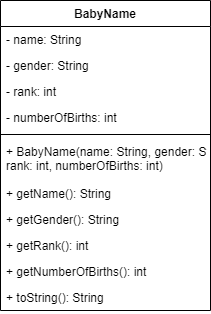

The diagram above was exported from draw.io. Its source (the exported page's mxGraphModel, read from the mxfile embedded in the PNG):
<mxGraphModel dx="2114" dy="1183" grid="1" gridSize="10" guides="1" tooltips="1" connect="1" arrows="1" fold="1" page="1" pageScale="1" pageWidth="850" pageHeight="1100" math="0" shadow="0">
  <root>
    <mxCell id="0" />
    <mxCell id="1" parent="0" />
    <mxCell id="2" value="BabyName" style="swimlane;fontStyle=1;align=center;verticalAlign=top;childLayout=stackLayout;horizontal=1;startSize=26;horizontalStack=0;resizeParent=1;resizeParentMax=0;resizeLast=0;collapsible=1;marginBottom=0;" vertex="1" parent="1">
      <mxGeometry x="10" y="10" width="210" height="310" as="geometry" />
    </mxCell>
    <mxCell id="3" value="- name: String" style="text;strokeColor=none;fillColor=none;align=left;verticalAlign=top;spacingLeft=4;spacingRight=4;overflow=hidden;rotatable=0;points=[[0,0.5],[1,0.5]];portConstraint=eastwest;" vertex="1" parent="2">
      <mxGeometry y="26" width="210" height="26" as="geometry" />
    </mxCell>
    <mxCell id="4" value="- gender: String" style="text;strokeColor=none;fillColor=none;align=left;verticalAlign=top;spacingLeft=4;spacingRight=4;overflow=hidden;rotatable=0;points=[[0,0.5],[1,0.5]];portConstraint=eastwest;" vertex="1" parent="2">
      <mxGeometry y="52" width="210" height="26" as="geometry" />
    </mxCell>
    <mxCell id="5" value="- rank: int" style="text;strokeColor=none;fillColor=none;align=left;verticalAlign=top;spacingLeft=4;spacingRight=4;overflow=hidden;rotatable=0;points=[[0,0.5],[1,0.5]];portConstraint=eastwest;" vertex="1" parent="2">
      <mxGeometry y="78" width="210" height="26" as="geometry" />
    </mxCell>
    <mxCell id="6" value="- numberOfBirths: int" style="text;strokeColor=none;fillColor=none;align=left;verticalAlign=top;spacingLeft=4;spacingRight=4;overflow=hidden;rotatable=0;points=[[0,0.5],[1,0.5]];portConstraint=eastwest;" vertex="1" parent="2">
      <mxGeometry y="104" width="210" height="26" as="geometry" />
    </mxCell>
    <mxCell id="7" value="" style="line;strokeWidth=1;fillColor=none;align=left;verticalAlign=middle;spacingTop=-1;spacingLeft=3;spacingRight=3;rotatable=0;labelPosition=right;points=[];portConstraint=eastwest;" vertex="1" parent="2">
      <mxGeometry y="130" width="210" height="8" as="geometry" />
    </mxCell>
    <mxCell id="8" value="+ BabyName(name: String, gender: String, &#10;rank: int, numberOfBirths: int)" style="text;strokeColor=none;fillColor=none;align=left;verticalAlign=top;spacingLeft=4;spacingRight=4;overflow=hidden;rotatable=0;points=[[0,0.5],[1,0.5]];portConstraint=eastwest;" vertex="1" parent="2">
      <mxGeometry y="138" width="210" height="42" as="geometry" />
    </mxCell>
    <mxCell id="9" value="+ getName(): String" style="text;strokeColor=none;fillColor=none;align=left;verticalAlign=top;spacingLeft=4;spacingRight=4;overflow=hidden;rotatable=0;points=[[0,0.5],[1,0.5]];portConstraint=eastwest;" vertex="1" parent="2">
      <mxGeometry y="180" width="210" height="26" as="geometry" />
    </mxCell>
    <mxCell id="10" value="+ getGender(): String" style="text;strokeColor=none;fillColor=none;align=left;verticalAlign=top;spacingLeft=4;spacingRight=4;overflow=hidden;rotatable=0;points=[[0,0.5],[1,0.5]];portConstraint=eastwest;" vertex="1" parent="2">
      <mxGeometry y="206" width="210" height="26" as="geometry" />
    </mxCell>
    <mxCell id="11" value="+ getRank(): int" style="text;strokeColor=none;fillColor=none;align=left;verticalAlign=top;spacingLeft=4;spacingRight=4;overflow=hidden;rotatable=0;points=[[0,0.5],[1,0.5]];portConstraint=eastwest;" vertex="1" parent="2">
      <mxGeometry y="232" width="210" height="26" as="geometry" />
    </mxCell>
    <mxCell id="12" value="+ getNumberOfBirths(): int" style="text;strokeColor=none;fillColor=none;align=left;verticalAlign=top;spacingLeft=4;spacingRight=4;overflow=hidden;rotatable=0;points=[[0,0.5],[1,0.5]];portConstraint=eastwest;" vertex="1" parent="2">
      <mxGeometry y="258" width="210" height="26" as="geometry" />
    </mxCell>
    <mxCell id="13" value="+ toString(): String" style="text;strokeColor=none;fillColor=none;align=left;verticalAlign=top;spacingLeft=4;spacingRight=4;overflow=hidden;rotatable=0;points=[[0,0.5],[1,0.5]];portConstraint=eastwest;" vertex="1" parent="2">
      <mxGeometry y="284" width="210" height="26" as="geometry" />
    </mxCell>
  </root>
</mxGraphModel>